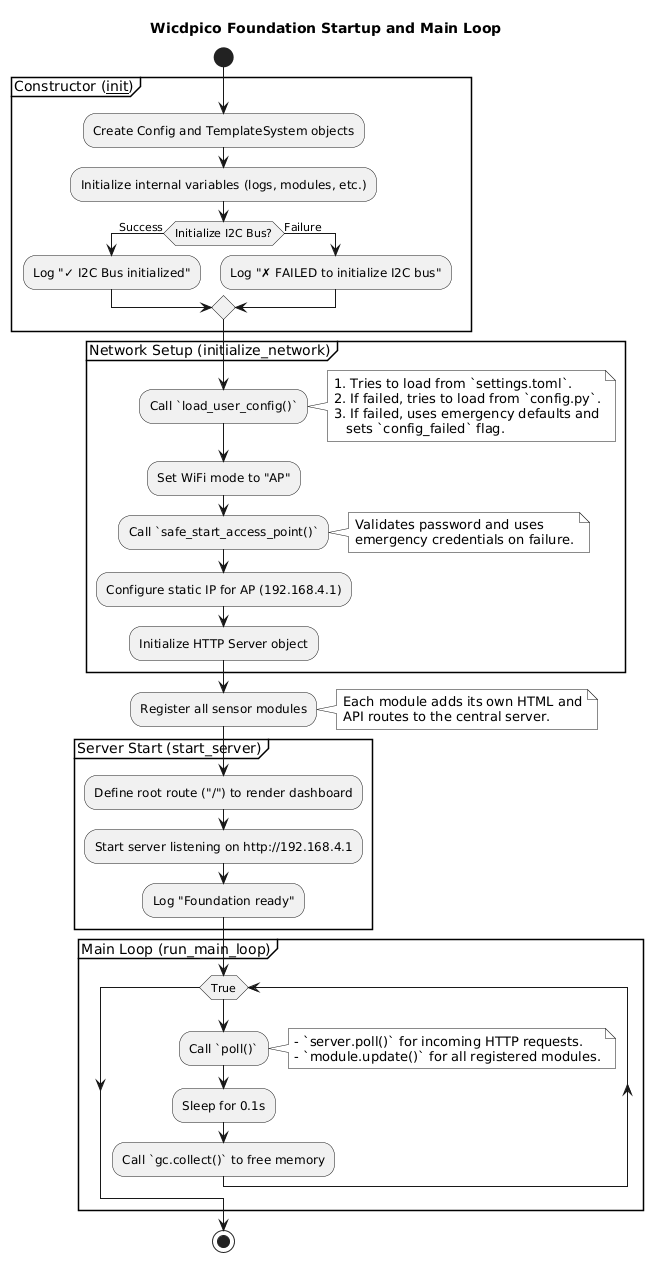

The diagram above was rendered by PlantUML. Its source (embedded in the PNG):
@startuml
title Wicdpico Foundation Startup and Main Loop

' Apply a simple, monochrome style
skinparam monochrome true
skinparam shadowing false

start

partition "Constructor (__init__)" {
  :Create Config and TemplateSystem objects;
  :Initialize internal variables (logs, modules, etc.);
  if (Initialize I2C Bus?) then (Success)
    :Log "✓ I2C Bus initialized";
  else (Failure)
    :Log "✗ FAILED to initialize I2C bus";
  endif
}

partition "Network Setup (initialize_network)" {
  :Call `load_user_config()`;
  note right
    1. Tries to load from `settings.toml`.
    2. If failed, tries to load from `config.py`.
    3. If failed, uses emergency defaults and
       sets `config_failed` flag.
  endnote
  :Set WiFi mode to "AP";
  :Call `safe_start_access_point()`;
  note right
    Validates password and uses
    emergency credentials on failure.
  endnote
  :Configure static IP for AP (192.168.4.1);
  :Initialize HTTP Server object;
}

:Register all sensor modules;
note right
  Each module adds its own HTML and
  API routes to the central server.
endnote

partition "Server Start (start_server)" {
  :Define root route ("/") to render dashboard;
  :Start server listening on http://192.168.4.1;
  :Log "Foundation ready";
}

partition "Main Loop (run_main_loop)" {
  while (True) is ( )
    :Call `poll()`;
    note right
      - `server.poll()` for incoming HTTP requests.
      - `module.update()` for all registered modules.
    endnote
    :Sleep for 0.1s;
    :Call `gc.collect()` to free memory;
  endwhile
}

stop
@enduml